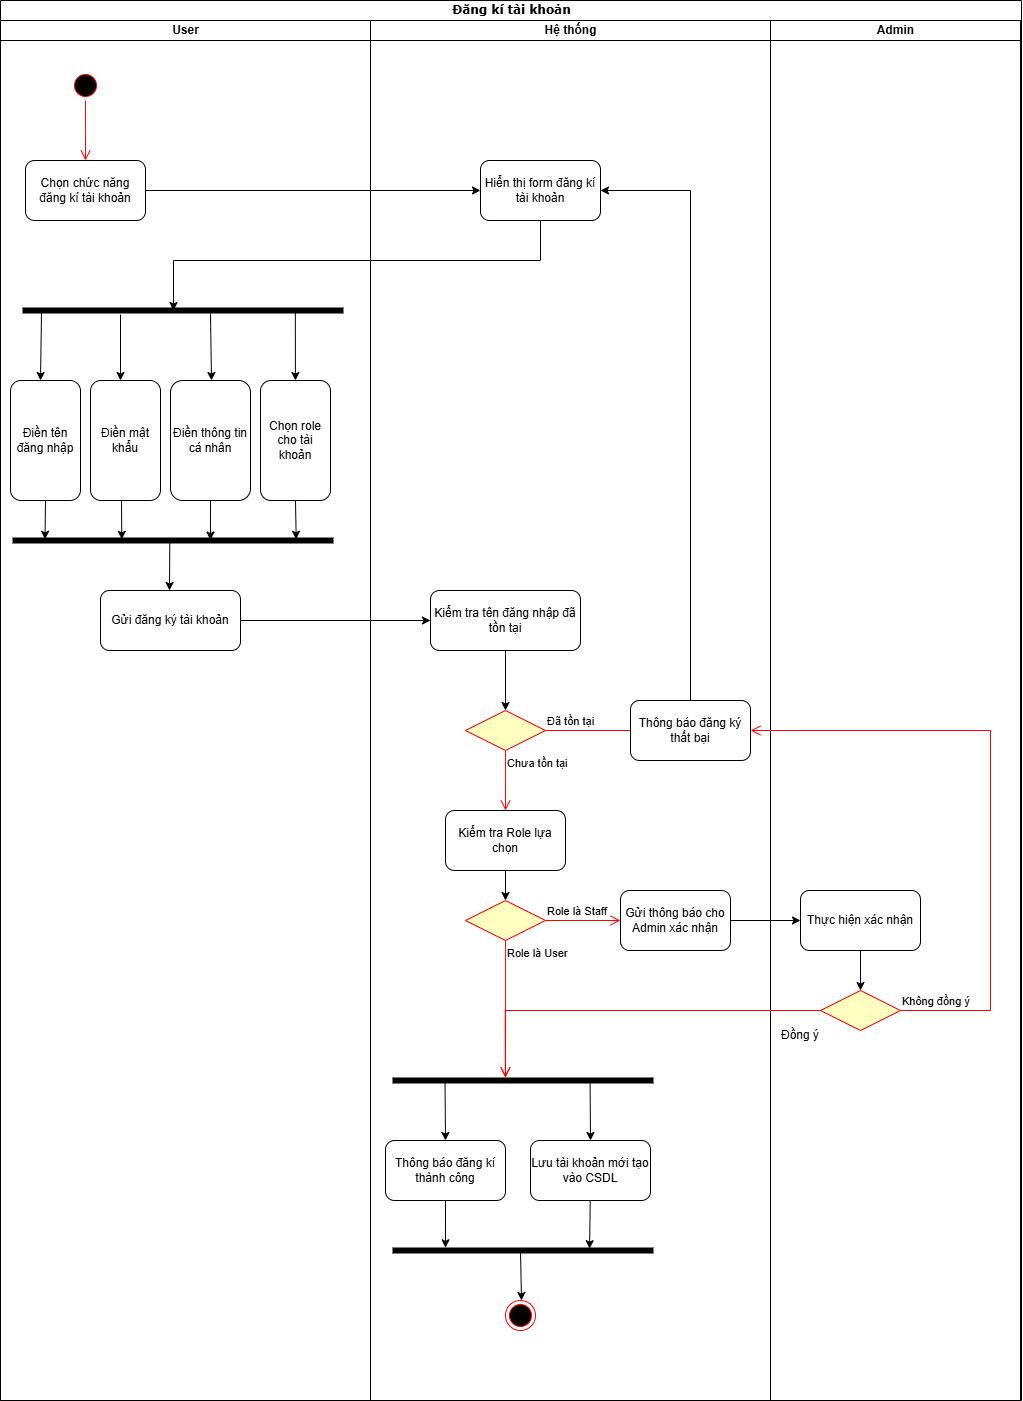

The diagram above was exported from draw.io. Its source (the exported page's mxGraphModel, read from the mxfile embedded in the PNG):
<mxGraphModel dx="1884" dy="1098" grid="1" gridSize="10" guides="1" tooltips="1" connect="1" arrows="1" fold="1" page="1" pageScale="1" pageWidth="850" pageHeight="1100" background="none" math="0" shadow="0">
  <root>
    <mxCell id="0" />
    <mxCell id="1" parent="0" />
    <mxCell id="1c1d494c118603dd-1" value="Đăng kí tài khoản" style="swimlane;html=1;childLayout=stackLayout;startSize=20;rounded=0;shadow=0;comic=0;labelBackgroundColor=none;strokeWidth=1;fontFamily=Verdana;fontSize=12;align=center;" parent="1" vertex="1">
      <mxGeometry x="40" y="20" width="1021" height="1400" as="geometry" />
    </mxCell>
    <mxCell id="1c1d494c118603dd-2" value="User" style="swimlane;html=1;startSize=20;" parent="1c1d494c118603dd-1" vertex="1">
      <mxGeometry y="20" width="370" height="1380" as="geometry" />
    </mxCell>
    <mxCell id="JDyuIg-nVPSQk0EnNHT6-1" value="" style="ellipse;html=1;shape=startState;fillColor=#000000;strokeColor=#ff0000;" vertex="1" parent="1c1d494c118603dd-2">
      <mxGeometry x="70" y="50" width="30" height="30" as="geometry" />
    </mxCell>
    <mxCell id="JDyuIg-nVPSQk0EnNHT6-2" value="" style="edgeStyle=orthogonalEdgeStyle;html=1;verticalAlign=bottom;endArrow=open;endSize=8;strokeColor=#ff0000;rounded=0;" edge="1" source="JDyuIg-nVPSQk0EnNHT6-1" parent="1c1d494c118603dd-2">
      <mxGeometry relative="1" as="geometry">
        <mxPoint x="85" y="140" as="targetPoint" />
      </mxGeometry>
    </mxCell>
    <mxCell id="JDyuIg-nVPSQk0EnNHT6-3" value="Chọn chức năng đăng kí tài khoản" style="rounded=1;whiteSpace=wrap;html=1;" vertex="1" parent="1c1d494c118603dd-2">
      <mxGeometry x="25" y="140" width="120" height="60" as="geometry" />
    </mxCell>
    <mxCell id="JDyuIg-nVPSQk0EnNHT6-22" value="" style="html=1;points=[];perimeter=orthogonalPerimeter;fillColor=strokeColor;rotation=-90;" vertex="1" parent="1c1d494c118603dd-2">
      <mxGeometry x="180" y="130" width="5" height="320" as="geometry" />
    </mxCell>
    <mxCell id="JDyuIg-nVPSQk0EnNHT6-25" value="Điền tên đăng nhập" style="rounded=1;whiteSpace=wrap;html=1;" vertex="1" parent="1c1d494c118603dd-2">
      <mxGeometry x="10" y="360" width="70" height="120" as="geometry" />
    </mxCell>
    <mxCell id="JDyuIg-nVPSQk0EnNHT6-26" value="Điền mật khẩu" style="rounded=1;whiteSpace=wrap;html=1;" vertex="1" parent="1c1d494c118603dd-2">
      <mxGeometry x="90" y="360" width="70" height="120" as="geometry" />
    </mxCell>
    <mxCell id="JDyuIg-nVPSQk0EnNHT6-28" value="Điền thông tin cá nhân" style="rounded=1;whiteSpace=wrap;html=1;" vertex="1" parent="1c1d494c118603dd-2">
      <mxGeometry x="170" y="360" width="80" height="120" as="geometry" />
    </mxCell>
    <mxCell id="JDyuIg-nVPSQk0EnNHT6-30" value="Chọn role cho tài khoản" style="rounded=1;whiteSpace=wrap;html=1;" vertex="1" parent="1c1d494c118603dd-2">
      <mxGeometry x="260" y="360" width="70" height="120" as="geometry" />
    </mxCell>
    <mxCell id="JDyuIg-nVPSQk0EnNHT6-29" value="" style="endArrow=classic;html=1;rounded=0;exitX=0.5;exitY=0.851;exitDx=0;exitDy=0;exitPerimeter=0;" edge="1" parent="1c1d494c118603dd-2" source="JDyuIg-nVPSQk0EnNHT6-22" target="JDyuIg-nVPSQk0EnNHT6-30">
      <mxGeometry width="50" height="50" relative="1" as="geometry">
        <mxPoint x="370" y="400" as="sourcePoint" />
        <mxPoint x="282" y="360" as="targetPoint" />
      </mxGeometry>
    </mxCell>
    <mxCell id="JDyuIg-nVPSQk0EnNHT6-31" value="" style="html=1;points=[];perimeter=orthogonalPerimeter;fillColor=strokeColor;rotation=-90;" vertex="1" parent="1c1d494c118603dd-2">
      <mxGeometry x="170" y="360" width="5" height="320" as="geometry" />
    </mxCell>
    <mxCell id="JDyuIg-nVPSQk0EnNHT6-32" value="" style="endArrow=classic;html=1;rounded=0;exitX=0.5;exitY=1;exitDx=0;exitDy=0;entryX=0.74;entryY=0.1;entryDx=0;entryDy=0;entryPerimeter=0;" edge="1" parent="1c1d494c118603dd-2" source="JDyuIg-nVPSQk0EnNHT6-25" target="JDyuIg-nVPSQk0EnNHT6-31">
      <mxGeometry width="50" height="50" relative="1" as="geometry">
        <mxPoint x="370" y="500" as="sourcePoint" />
        <mxPoint x="420" y="450" as="targetPoint" />
      </mxGeometry>
    </mxCell>
    <mxCell id="JDyuIg-nVPSQk0EnNHT6-33" value="" style="endArrow=classic;html=1;rounded=0;entryX=0.74;entryY=0.34;entryDx=0;entryDy=0;entryPerimeter=0;" edge="1" parent="1c1d494c118603dd-2" target="JDyuIg-nVPSQk0EnNHT6-31">
      <mxGeometry width="50" height="50" relative="1" as="geometry">
        <mxPoint x="121" y="480" as="sourcePoint" />
        <mxPoint x="420" y="450" as="targetPoint" />
      </mxGeometry>
    </mxCell>
    <mxCell id="JDyuIg-nVPSQk0EnNHT6-34" value="" style="endArrow=classic;html=1;rounded=0;exitX=0.5;exitY=1;exitDx=0;exitDy=0;entryX=0.58;entryY=0.617;entryDx=0;entryDy=0;entryPerimeter=0;" edge="1" parent="1c1d494c118603dd-2" source="JDyuIg-nVPSQk0EnNHT6-28" target="JDyuIg-nVPSQk0EnNHT6-31">
      <mxGeometry width="50" height="50" relative="1" as="geometry">
        <mxPoint x="370" y="500" as="sourcePoint" />
        <mxPoint x="420" y="450" as="targetPoint" />
      </mxGeometry>
    </mxCell>
    <mxCell id="JDyuIg-nVPSQk0EnNHT6-35" value="" style="endArrow=classic;html=1;rounded=0;exitX=0.5;exitY=1;exitDx=0;exitDy=0;entryX=0.74;entryY=0.885;entryDx=0;entryDy=0;entryPerimeter=0;" edge="1" parent="1c1d494c118603dd-2" source="JDyuIg-nVPSQk0EnNHT6-30" target="JDyuIg-nVPSQk0EnNHT6-31">
      <mxGeometry width="50" height="50" relative="1" as="geometry">
        <mxPoint x="370" y="500" as="sourcePoint" />
        <mxPoint x="420" y="450" as="targetPoint" />
      </mxGeometry>
    </mxCell>
    <mxCell id="JDyuIg-nVPSQk0EnNHT6-37" value="Gửi đăng ký tài khoản" style="rounded=1;whiteSpace=wrap;html=1;" vertex="1" parent="1c1d494c118603dd-2">
      <mxGeometry x="100" y="570" width="140" height="60" as="geometry" />
    </mxCell>
    <mxCell id="1c1d494c118603dd-3" value="Hệ thống" style="swimlane;html=1;startSize=20;" parent="1c1d494c118603dd-1" vertex="1">
      <mxGeometry x="370" y="20" width="400" height="1380" as="geometry" />
    </mxCell>
    <mxCell id="JDyuIg-nVPSQk0EnNHT6-4" value="Hiển thị form đăng kí tài khoản" style="rounded=1;whiteSpace=wrap;html=1;" vertex="1" parent="1c1d494c118603dd-3">
      <mxGeometry x="110" y="140" width="120" height="60" as="geometry" />
    </mxCell>
    <mxCell id="JDyuIg-nVPSQk0EnNHT6-15" value="Kiểm tra tên đăng nhập đã tồn tại" style="rounded=1;whiteSpace=wrap;html=1;" vertex="1" parent="1c1d494c118603dd-3">
      <mxGeometry x="60" y="570" width="150" height="60" as="geometry" />
    </mxCell>
    <mxCell id="JDyuIg-nVPSQk0EnNHT6-39" value="" style="rhombus;whiteSpace=wrap;html=1;fontColor=#000000;fillColor=#ffffc0;strokeColor=#ff0000;" vertex="1" parent="1c1d494c118603dd-3">
      <mxGeometry x="95" y="690" width="80" height="40" as="geometry" />
    </mxCell>
    <mxCell id="JDyuIg-nVPSQk0EnNHT6-40" value="Đã tồn tại" style="edgeStyle=orthogonalEdgeStyle;html=1;align=left;verticalAlign=bottom;endArrow=open;endSize=8;strokeColor=#ff0000;rounded=0;" edge="1" source="JDyuIg-nVPSQk0EnNHT6-39" parent="1c1d494c118603dd-3">
      <mxGeometry x="-1" relative="1" as="geometry">
        <mxPoint x="280" y="710" as="targetPoint" />
      </mxGeometry>
    </mxCell>
    <mxCell id="JDyuIg-nVPSQk0EnNHT6-41" value="Chưa tồn tại" style="edgeStyle=orthogonalEdgeStyle;html=1;align=left;verticalAlign=top;endArrow=open;endSize=8;strokeColor=#ff0000;rounded=0;" edge="1" source="JDyuIg-nVPSQk0EnNHT6-39" parent="1c1d494c118603dd-3">
      <mxGeometry x="-1" relative="1" as="geometry">
        <mxPoint x="135" y="790" as="targetPoint" />
        <mxPoint as="offset" />
      </mxGeometry>
    </mxCell>
    <mxCell id="JDyuIg-nVPSQk0EnNHT6-43" value="" style="endArrow=classic;html=1;rounded=0;exitX=0.5;exitY=1;exitDx=0;exitDy=0;entryX=0.5;entryY=0;entryDx=0;entryDy=0;" edge="1" parent="1c1d494c118603dd-3" source="JDyuIg-nVPSQk0EnNHT6-15" target="JDyuIg-nVPSQk0EnNHT6-39">
      <mxGeometry width="50" height="50" relative="1" as="geometry">
        <mxPoint y="600" as="sourcePoint" />
        <mxPoint x="50" y="550" as="targetPoint" />
      </mxGeometry>
    </mxCell>
    <mxCell id="JDyuIg-nVPSQk0EnNHT6-44" value="Thông báo đăng ký thất bại" style="rounded=1;whiteSpace=wrap;html=1;" vertex="1" parent="1c1d494c118603dd-3">
      <mxGeometry x="260" y="680" width="120" height="60" as="geometry" />
    </mxCell>
    <mxCell id="JDyuIg-nVPSQk0EnNHT6-45" value="Kiểm tra Role lựa chọn" style="rounded=1;whiteSpace=wrap;html=1;" vertex="1" parent="1c1d494c118603dd-3">
      <mxGeometry x="75" y="790" width="120" height="60" as="geometry" />
    </mxCell>
    <mxCell id="JDyuIg-nVPSQk0EnNHT6-46" value="" style="endArrow=classic;html=1;rounded=0;exitX=0.5;exitY=0;exitDx=0;exitDy=0;entryX=1;entryY=0.5;entryDx=0;entryDy=0;" edge="1" parent="1c1d494c118603dd-3" source="JDyuIg-nVPSQk0EnNHT6-44" target="JDyuIg-nVPSQk0EnNHT6-4">
      <mxGeometry width="50" height="50" relative="1" as="geometry">
        <mxPoint y="510" as="sourcePoint" />
        <mxPoint x="50" y="460" as="targetPoint" />
        <Array as="points">
          <mxPoint x="320" y="170" />
        </Array>
      </mxGeometry>
    </mxCell>
    <mxCell id="JDyuIg-nVPSQk0EnNHT6-51" value="" style="rhombus;whiteSpace=wrap;html=1;fontColor=#000000;fillColor=#ffffc0;strokeColor=#ff0000;" vertex="1" parent="1c1d494c118603dd-3">
      <mxGeometry x="95" y="880" width="80" height="40" as="geometry" />
    </mxCell>
    <mxCell id="JDyuIg-nVPSQk0EnNHT6-52" value="Role là Staff" style="edgeStyle=orthogonalEdgeStyle;html=1;align=left;verticalAlign=bottom;endArrow=open;endSize=8;strokeColor=#ff0000;rounded=0;" edge="1" source="JDyuIg-nVPSQk0EnNHT6-51" parent="1c1d494c118603dd-3">
      <mxGeometry x="-1" relative="1" as="geometry">
        <mxPoint x="250" y="900" as="targetPoint" />
      </mxGeometry>
    </mxCell>
    <mxCell id="JDyuIg-nVPSQk0EnNHT6-53" value="Role là User" style="edgeStyle=orthogonalEdgeStyle;html=1;align=left;verticalAlign=top;endArrow=open;endSize=8;strokeColor=#ff0000;rounded=0;" edge="1" source="JDyuIg-nVPSQk0EnNHT6-51" parent="1c1d494c118603dd-3">
      <mxGeometry x="-1" relative="1" as="geometry">
        <mxPoint x="135" y="1057" as="targetPoint" />
      </mxGeometry>
    </mxCell>
    <mxCell id="JDyuIg-nVPSQk0EnNHT6-55" value="Gửi thông báo cho Admin xác nhận" style="rounded=1;whiteSpace=wrap;html=1;" vertex="1" parent="1c1d494c118603dd-3">
      <mxGeometry x="250" y="870" width="110" height="60" as="geometry" />
    </mxCell>
    <mxCell id="JDyuIg-nVPSQk0EnNHT6-57" value="" style="html=1;points=[];perimeter=orthogonalPerimeter;fillColor=strokeColor;rotation=-90;" vertex="1" parent="1c1d494c118603dd-3">
      <mxGeometry x="150" y="930" width="5" height="260" as="geometry" />
    </mxCell>
    <mxCell id="JDyuIg-nVPSQk0EnNHT6-60" value="Thông báo đăng kí thành công" style="rounded=1;whiteSpace=wrap;html=1;" vertex="1" parent="1c1d494c118603dd-3">
      <mxGeometry x="15" y="1120" width="120" height="60" as="geometry" />
    </mxCell>
    <mxCell id="JDyuIg-nVPSQk0EnNHT6-61" value="Lưu tài khoản mới tạo vào CSDL" style="rounded=1;whiteSpace=wrap;html=1;" vertex="1" parent="1c1d494c118603dd-3">
      <mxGeometry x="160" y="1120" width="120" height="60" as="geometry" />
    </mxCell>
    <mxCell id="JDyuIg-nVPSQk0EnNHT6-58" value="" style="endArrow=classic;html=1;rounded=0;exitX=0.1;exitY=0.2;exitDx=0;exitDy=0;exitPerimeter=0;entryX=0.5;entryY=0;entryDx=0;entryDy=0;" edge="1" parent="1c1d494c118603dd-3" source="JDyuIg-nVPSQk0EnNHT6-57" target="JDyuIg-nVPSQk0EnNHT6-60">
      <mxGeometry width="50" height="50" relative="1" as="geometry">
        <mxPoint x="-40" y="920" as="sourcePoint" />
        <mxPoint x="71" y="1040" as="targetPoint" />
      </mxGeometry>
    </mxCell>
    <mxCell id="JDyuIg-nVPSQk0EnNHT6-59" value="" style="endArrow=classic;html=1;rounded=0;exitX=0.122;exitY=0.758;exitDx=0;exitDy=0;exitPerimeter=0;entryX=0.5;entryY=0;entryDx=0;entryDy=0;" edge="1" parent="1c1d494c118603dd-3" source="JDyuIg-nVPSQk0EnNHT6-57" target="JDyuIg-nVPSQk0EnNHT6-61">
      <mxGeometry width="50" height="50" relative="1" as="geometry">
        <mxPoint x="-40" y="1020" as="sourcePoint" />
        <mxPoint x="210" y="1040" as="targetPoint" />
      </mxGeometry>
    </mxCell>
    <mxCell id="JDyuIg-nVPSQk0EnNHT6-72" value="" style="html=1;points=[];perimeter=orthogonalPerimeter;fillColor=strokeColor;rotation=-90;" vertex="1" parent="1c1d494c118603dd-3">
      <mxGeometry x="150" y="1100" width="5" height="260" as="geometry" />
    </mxCell>
    <mxCell id="JDyuIg-nVPSQk0EnNHT6-73" value="" style="endArrow=classic;html=1;rounded=0;exitX=0.5;exitY=1;exitDx=0;exitDy=0;entryX=1.041;entryY=0.202;entryDx=0;entryDy=0;entryPerimeter=0;" edge="1" parent="1c1d494c118603dd-3" source="JDyuIg-nVPSQk0EnNHT6-60" target="JDyuIg-nVPSQk0EnNHT6-72">
      <mxGeometry width="50" height="50" relative="1" as="geometry">
        <mxPoint x="-60" y="1150" as="sourcePoint" />
        <mxPoint x="-10" y="1100" as="targetPoint" />
      </mxGeometry>
    </mxCell>
    <mxCell id="JDyuIg-nVPSQk0EnNHT6-74" value="" style="endArrow=classic;html=1;rounded=0;exitX=0.5;exitY=1;exitDx=0;exitDy=0;entryX=0.868;entryY=0.756;entryDx=0;entryDy=0;entryPerimeter=0;" edge="1" parent="1c1d494c118603dd-3" target="JDyuIg-nVPSQk0EnNHT6-72">
      <mxGeometry width="50" height="50" relative="1" as="geometry">
        <mxPoint x="219.73000000000002" y="1179.9999999999998" as="sourcePoint" />
        <mxPoint x="220" y="1220" as="targetPoint" />
      </mxGeometry>
    </mxCell>
    <mxCell id="JDyuIg-nVPSQk0EnNHT6-77" value="" style="ellipse;html=1;shape=endState;fillColor=#000000;strokeColor=#ff0000;" vertex="1" parent="1c1d494c118603dd-3">
      <mxGeometry x="135" y="1280" width="30" height="30" as="geometry" />
    </mxCell>
    <mxCell id="1c1d494c118603dd-4" value="Admin" style="swimlane;html=1;startSize=20;" parent="1c1d494c118603dd-1" vertex="1">
      <mxGeometry x="770" y="20" width="250" height="1380" as="geometry" />
    </mxCell>
    <mxCell id="JDyuIg-nVPSQk0EnNHT6-62" value="Thực hiện xác nhận" style="rounded=1;whiteSpace=wrap;html=1;" vertex="1" parent="1c1d494c118603dd-4">
      <mxGeometry x="30" y="870" width="120" height="60" as="geometry" />
    </mxCell>
    <mxCell id="JDyuIg-nVPSQk0EnNHT6-67" value="" style="rhombus;whiteSpace=wrap;html=1;fontColor=#000000;fillColor=#ffffc0;strokeColor=#ff0000;" vertex="1" parent="1c1d494c118603dd-4">
      <mxGeometry x="50" y="970" width="80" height="40" as="geometry" />
    </mxCell>
    <mxCell id="JDyuIg-nVPSQk0EnNHT6-70" value="" style="endArrow=classic;html=1;rounded=0;exitX=0.5;exitY=1;exitDx=0;exitDy=0;entryX=0.5;entryY=0;entryDx=0;entryDy=0;" edge="1" parent="1c1d494c118603dd-4" source="JDyuIg-nVPSQk0EnNHT6-62" target="JDyuIg-nVPSQk0EnNHT6-67">
      <mxGeometry width="50" height="50" relative="1" as="geometry">
        <mxPoint x="30" y="920" as="sourcePoint" />
        <mxPoint x="80" y="870" as="targetPoint" />
      </mxGeometry>
    </mxCell>
    <mxCell id="JDyuIg-nVPSQk0EnNHT6-71" value="Đồng ý" style="text;html=1;align=center;verticalAlign=middle;whiteSpace=wrap;rounded=0;" vertex="1" parent="1c1d494c118603dd-4">
      <mxGeometry y="1000" width="60" height="30" as="geometry" />
    </mxCell>
    <mxCell id="JDyuIg-nVPSQk0EnNHT6-5" value="" style="endArrow=classic;html=1;rounded=0;exitX=1;exitY=0.5;exitDx=0;exitDy=0;entryX=0;entryY=0.5;entryDx=0;entryDy=0;" edge="1" parent="1c1d494c118603dd-1" source="JDyuIg-nVPSQk0EnNHT6-3" target="JDyuIg-nVPSQk0EnNHT6-4">
      <mxGeometry width="50" height="50" relative="1" as="geometry">
        <mxPoint x="360" y="320" as="sourcePoint" />
        <mxPoint x="410" y="270" as="targetPoint" />
      </mxGeometry>
    </mxCell>
    <mxCell id="JDyuIg-nVPSQk0EnNHT6-6" value="" style="endArrow=classic;html=1;rounded=0;exitX=0.5;exitY=1;exitDx=0;exitDy=0;" edge="1" parent="1c1d494c118603dd-1" source="JDyuIg-nVPSQk0EnNHT6-4">
      <mxGeometry width="50" height="50" relative="1" as="geometry">
        <mxPoint x="360" y="320" as="sourcePoint" />
        <mxPoint x="173" y="310" as="targetPoint" />
        <Array as="points">
          <mxPoint x="540" y="260" />
          <mxPoint x="173" y="260" />
        </Array>
      </mxGeometry>
    </mxCell>
    <mxCell id="JDyuIg-nVPSQk0EnNHT6-38" value="" style="endArrow=classic;html=1;rounded=0;exitX=1;exitY=0.5;exitDx=0;exitDy=0;entryX=0;entryY=0.5;entryDx=0;entryDy=0;" edge="1" parent="1c1d494c118603dd-1" source="JDyuIg-nVPSQk0EnNHT6-37" target="JDyuIg-nVPSQk0EnNHT6-15">
      <mxGeometry width="50" height="50" relative="1" as="geometry">
        <mxPoint x="370" y="520" as="sourcePoint" />
        <mxPoint x="420" y="470" as="targetPoint" />
      </mxGeometry>
    </mxCell>
    <mxCell id="JDyuIg-nVPSQk0EnNHT6-63" value="" style="endArrow=classic;html=1;rounded=0;exitX=1;exitY=0.5;exitDx=0;exitDy=0;entryX=0;entryY=0.5;entryDx=0;entryDy=0;" edge="1" parent="1c1d494c118603dd-1" source="JDyuIg-nVPSQk0EnNHT6-55" target="JDyuIg-nVPSQk0EnNHT6-62">
      <mxGeometry width="50" height="50" relative="1" as="geometry">
        <mxPoint x="470" y="940" as="sourcePoint" />
        <mxPoint x="520" y="890" as="targetPoint" />
      </mxGeometry>
    </mxCell>
    <mxCell id="JDyuIg-nVPSQk0EnNHT6-68" value="Không đồng ý" style="edgeStyle=orthogonalEdgeStyle;html=1;align=left;verticalAlign=bottom;endArrow=open;endSize=8;strokeColor=#ff0000;rounded=0;entryX=1;entryY=0.5;entryDx=0;entryDy=0;" edge="1" source="JDyuIg-nVPSQk0EnNHT6-67" parent="1c1d494c118603dd-1" target="JDyuIg-nVPSQk0EnNHT6-44">
      <mxGeometry x="-1" relative="1" as="geometry">
        <mxPoint x="990" y="740" as="targetPoint" />
        <Array as="points">
          <mxPoint x="990" y="1010" />
          <mxPoint x="990" y="730" />
        </Array>
      </mxGeometry>
    </mxCell>
    <mxCell id="JDyuIg-nVPSQk0EnNHT6-69" value="" style="edgeStyle=orthogonalEdgeStyle;html=1;align=left;verticalAlign=top;endArrow=open;endSize=8;strokeColor=#ff0000;rounded=0;entryX=1.1;entryY=0.432;entryDx=0;entryDy=0;entryPerimeter=0;" edge="1" source="JDyuIg-nVPSQk0EnNHT6-67" parent="1c1d494c118603dd-1" target="JDyuIg-nVPSQk0EnNHT6-57">
      <mxGeometry x="-0.8431" y="-20" relative="1" as="geometry">
        <mxPoint x="504" y="1077" as="targetPoint" />
        <mxPoint as="offset" />
      </mxGeometry>
    </mxCell>
    <mxCell id="JDyuIg-nVPSQk0EnNHT6-23" value="" style="endArrow=classic;html=1;rounded=0;exitX=0.98;exitY=0.058;exitDx=0;exitDy=0;exitPerimeter=0;" edge="1" parent="1" source="JDyuIg-nVPSQk0EnNHT6-22">
      <mxGeometry width="50" height="50" relative="1" as="geometry">
        <mxPoint x="76" y="350" as="sourcePoint" />
        <mxPoint x="80" y="400" as="targetPoint" />
      </mxGeometry>
    </mxCell>
    <mxCell id="JDyuIg-nVPSQk0EnNHT6-24" value="" style="endArrow=classic;html=1;rounded=0;" edge="1" parent="1">
      <mxGeometry width="50" height="50" relative="1" as="geometry">
        <mxPoint x="160" y="334" as="sourcePoint" />
        <mxPoint x="160" y="400" as="targetPoint" />
      </mxGeometry>
    </mxCell>
    <mxCell id="JDyuIg-nVPSQk0EnNHT6-27" value="" style="endArrow=classic;html=1;rounded=0;" edge="1" parent="1">
      <mxGeometry width="50" height="50" relative="1" as="geometry">
        <mxPoint x="250" y="333" as="sourcePoint" />
        <mxPoint x="251" y="400" as="targetPoint" />
      </mxGeometry>
    </mxCell>
    <mxCell id="JDyuIg-nVPSQk0EnNHT6-36" value="" style="endArrow=classic;html=1;rounded=0;exitX=0.26;exitY=0.49;exitDx=0;exitDy=0;exitPerimeter=0;" edge="1" parent="1" source="JDyuIg-nVPSQk0EnNHT6-31">
      <mxGeometry width="50" height="50" relative="1" as="geometry">
        <mxPoint x="410" y="540" as="sourcePoint" />
        <mxPoint x="209" y="610" as="targetPoint" />
      </mxGeometry>
    </mxCell>
    <mxCell id="JDyuIg-nVPSQk0EnNHT6-47" value="" style="endArrow=classic;html=1;rounded=0;exitX=0.5;exitY=1;exitDx=0;exitDy=0;" edge="1" parent="1" source="JDyuIg-nVPSQk0EnNHT6-45">
      <mxGeometry width="50" height="50" relative="1" as="geometry">
        <mxPoint x="410" y="950" as="sourcePoint" />
        <mxPoint x="545" y="920" as="targetPoint" />
      </mxGeometry>
    </mxCell>
    <mxCell id="JDyuIg-nVPSQk0EnNHT6-76" value="" style="endArrow=classic;html=1;rounded=0;" edge="1" parent="1">
      <mxGeometry width="50" height="50" relative="1" as="geometry">
        <mxPoint x="560" y="1270" as="sourcePoint" />
        <mxPoint x="561" y="1320" as="targetPoint" />
      </mxGeometry>
    </mxCell>
  </root>
</mxGraphModel>